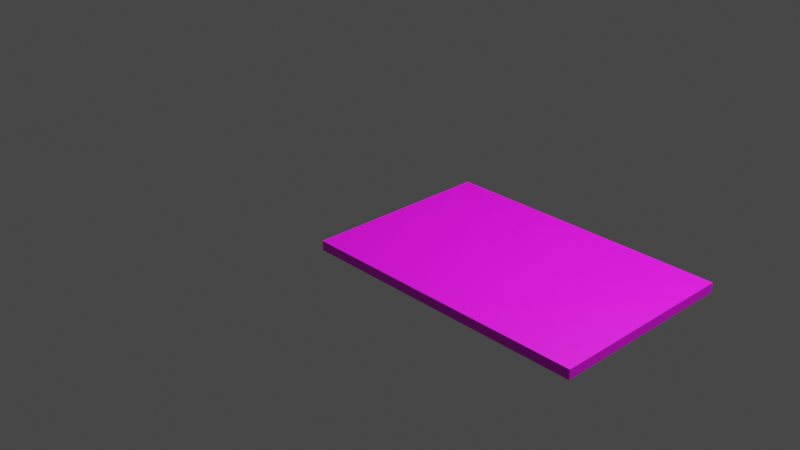 # Source: main_track.blend  (saved by Blender 2.82.7; exported with 4.5.12 LTS)
import bpy
from mathutils import Matrix  # noqa: F401  (used for matrix-valued properties, if any)

bpy.ops.wm.read_factory_settings(use_empty=True)
scene = bpy.context.scene
scene.name = 'Scene'

# ---- collections
col_collection = bpy.data.collections.new('Collection'); scene.collection.children.link(col_collection)

# ---- images (referenced by path relative to the original .blend; pixels are not part of the script)
import os
ASSET_DIR = os.environ.get("B2B_ASSET_DIR", "")  # directory of the original .blend (textures are referenced by path, not embedded)
HERE = os.path.dirname(os.path.abspath(__file__))  # packed textures are extracted next to this script under _unpacked/

def load_image(name, relpath, width, height, colorspace="sRGB"):
    """Load a texture the original file referenced (path relative to the .blend, or extracted next to this script)."""
    p = next((c for c in (os.path.join(HERE, relpath), os.path.join(ASSET_DIR, relpath)) if relpath and os.path.exists(c)), "")
    if p:
        img = bpy.data.images.load(p, check_existing=True)
        img.name = name
    else:  # same state as the original file: an image datablock whose file is absent (Cycles renders it pink)
        img = bpy.data.images.new(name, width, height)
        img.source = "FILE"
        img.filepath = "//" + (relpath or name)
    img.colorspace_settings.name = colorspace
    return img
img_road_texture_jpg = load_image('road_texture.jpg', 'road_texture.jpg', 1024, 1024, 'sRGB')

# ---- materials (node trees are filled in below, after node groups)
mat_material_001 = bpy.data.materials.new('Material.001')
mat_material_001.use_transparent_shadow = False

# ---- material node trees
mat_material_001.use_nodes = True; mat_material_001.node_tree.nodes.clear()
_N = mat_material_001.node_tree.nodes; _L = mat_material_001.node_tree.links
n0 = _N.new('ShaderNodeOutputMaterial'); n0.name = 'Material Output'; n0.location = (300, 300)
n1 = _N.new('ShaderNodeBsdfPrincipled'); n1.name = 'Principled BSDF'; n1.location = (10, 300)
n1.distribution = 'GGX'
n1.subsurface_method = 'BURLEY'
n1.inputs[3].default_value = 1.45
n1.inputs[27].default_value = (0.0, 0.0, 0.0, 1.0)
n1.inputs[28].default_value = 1.0
n2 = _N.new('ShaderNodeTexImage'); n2.name = 'Image Texture'; n2.location = (-280, 280)
n2.image = img_road_texture_jpg
_L.new(n1.outputs[0], n0.inputs[0])
_L.new(n2.outputs[0], n1.inputs[0])
n0.is_active_output = True

# ---- world
world_world = bpy.data.worlds.new('World'); scene.world = world_world
world_world.use_nodes = True; world_world.node_tree.nodes.clear()
_N = world_world.node_tree.nodes; _L = world_world.node_tree.links
n0 = _N.new('ShaderNodeOutputWorld'); n0.name = 'World Output'; n0.location = (300, 300)
n1 = _N.new('ShaderNodeBackground'); n1.name = 'Background'; n1.location = (10, 300)
n1.inputs[0].default_value = (0.05088, 0.05088, 0.05088, 1.0)
_L.new(n1.outputs[0], n0.inputs[0])
n0.is_active_output = True
world_world.color = (0.05088, 0.05088, 0.05088)
world_world.use_sun_shadow = False
world_world.sun_shadow_jitter_overblur = 0.0

# ---- cameras
cam_camera = bpy.data.cameras.new('Camera')
cam_camera.clip_end = 100.0
cam_camera.ortho_scale = 7.314
cam_camera_001 = bpy.data.cameras.new('Camera.001')
cam_camera_001.clip_end = 100.0

# ---- lights
light_light = bpy.data.lights.new('Light', 'POINT')
light_light.transmission_factor = 0.0
light_light.energy = 1000.0
light_light.shadow_soft_size = 0.1
light_light.shadow_maximum_resolution = 0.006
light_light.use_absolute_resolution = True
light_light_001 = bpy.data.lights.new('Light.001', 'POINT')
light_light_001.transmission_factor = 0.0
light_light_001.energy = 1000.0
light_light_001.shadow_soft_size = 0.1
light_light_001.shadow_maximum_resolution = 0.006
light_light_001.use_absolute_resolution = True

# ---- meshes
me_ambiente_1_004 = bpy.data.meshes.new('ambiente_1.004')
me_ambiente_1_004.from_pydata([(3.0, 0.1, 0.0), (3.0, 0.1, 2.0), (3.0, 0.0, 0.0), (3.0, 0.0, 2.0), (0.0, 0.1, 0.0), (0.0, 0.0, 0.0), (0.0, 0.1, 2.0), (0.0, 0.0, 2.0)], [], [(0, 1, 2), (2, 1, 3), (4, 0, 5), (5, 0, 2), (6, 4, 7), (7, 4, 5), (1, 6, 3), (3, 6, 7), (4, 6, 0), (0, 6, 1), (7, 5, 2, 3)])
_uv = me_ambiente_1_004.uv_layers.new(name='UVMap')
_uv.uv.foreach_set('vector', [0.0, 0.0, 1.0, 0.0, 1.0, 1.0, 0.0, 0.0, 1.0, 0.0, 1.0, 1.0, 0.0, 0.0, 1.0, 0.0, 1.0, 1.0, 0.0, 0.0, 1.0, 0.0, 1.0, 1.0, 0.0, 0.0, 1.0, 0.0, 1.0, 1.0, 0.0, 0.0, 1.0, 0.0, 1.0, 1.0, 0.0, 0.0, 1.0, 0.0, 1.0, 1.0, 0.0, 0.0, 1.0, 0.0, 1.0, 1.0, 0.0, 0.0, 1.0, 0.0, 1.0, 1.0, 0.0, 0.0, 1.0, 0.0, 1.0, 1.0, 0.002717, 0.002717, 0.9973, 0.002717, 0.9918, 0.9973, 0.005435, 1.0])
me_ambiente_1_004.materials.append(mat_material_001)
me_ambiente_1_004.use_remesh_fix_poles = True
me_ambiente_1_004.use_remesh_preserve_attributes = False
me_ambiente_1_004.use_mirror_vertex_groups = False
me_ambiente_1_004.update()

# ---- objects
ob_light = bpy.data.objects.new('Light', light_light)
ob_camera = bpy.data.objects.new('Camera', cam_camera)
ob_ambiente_1 = bpy.data.objects.new('ambiente_1', me_ambiente_1_004)
ob_camera_001 = bpy.data.objects.new('Camera.001', cam_camera_001)
ob_light_001 = bpy.data.objects.new('Light.001', light_light_001)

# ---- transforms, parenting, visibility, modifiers, constraints
ob_light.location = (4.076, 1.005, 5.904)
ob_light.rotation_euler = (0.6503, 0.05522, 1.866)
ob_light.lock_rotations_4d = False
ob_light.empty_display_type = 'ARROWS'
ob_light.color = (0.0, 0.0, 0.0, 0.0)
ob_light.lineart.crease_threshold = 0.0
ob_camera.location = (7.359, -6.926, 4.958)
ob_camera.rotation_euler = (1.109, 0.0, 0.8149)
ob_camera.lock_rotations_4d = False
ob_camera.empty_display_type = 'ARROWS'
ob_camera.color = (0.0, 0.0, 0.0, 0.0)
ob_camera.display_type = 'WIRE'
ob_camera.lineart.crease_threshold = 0.0
ob_ambiente_1.location = (0.0, -1.0, 0.1)
ob_ambiente_1.rotation_euler = (-1.571, 0.0, 0.0)
ob_ambiente_1.lineart.crease_threshold = 0.0
ob_camera_001.location = (7.359, -6.926, 4.958)
ob_camera_001.rotation_euler = (1.109, 4.011e-09, 0.8149)
ob_camera_001.lineart.crease_threshold = 0.0
ob_light_001.location = (4.076, 1.005, 5.904)
ob_light_001.rotation_euler = (0.6503, 0.05522, 1.866)
ob_light_001.lineart.crease_threshold = 0.0

# ---- collection membership
col_collection.objects.link(ob_light)
col_collection.objects.link(ob_camera)
col_collection.objects.link(ob_ambiente_1)
col_collection.objects.link(ob_camera_001)
col_collection.objects.link(ob_light_001)

# ---- scene / render settings (as saved in the file)
scene.camera = ob_camera
scene.frame_start = 1; scene.frame_end = 250; scene.frame_set(1)
scene.render.engine = 'BLENDER_EEVEE_NEXT'
scene.cycles.use_denoising = False
scene.cycles.samples = 128
scene.cycles.sampling_pattern = 'TABULATED_SOBOL'
scene.cycles.use_adaptive_sampling = False
scene.cycles.use_light_tree = False
scene.view_settings.view_transform = 'Filmic'
bpy.context.view_layer.update()
